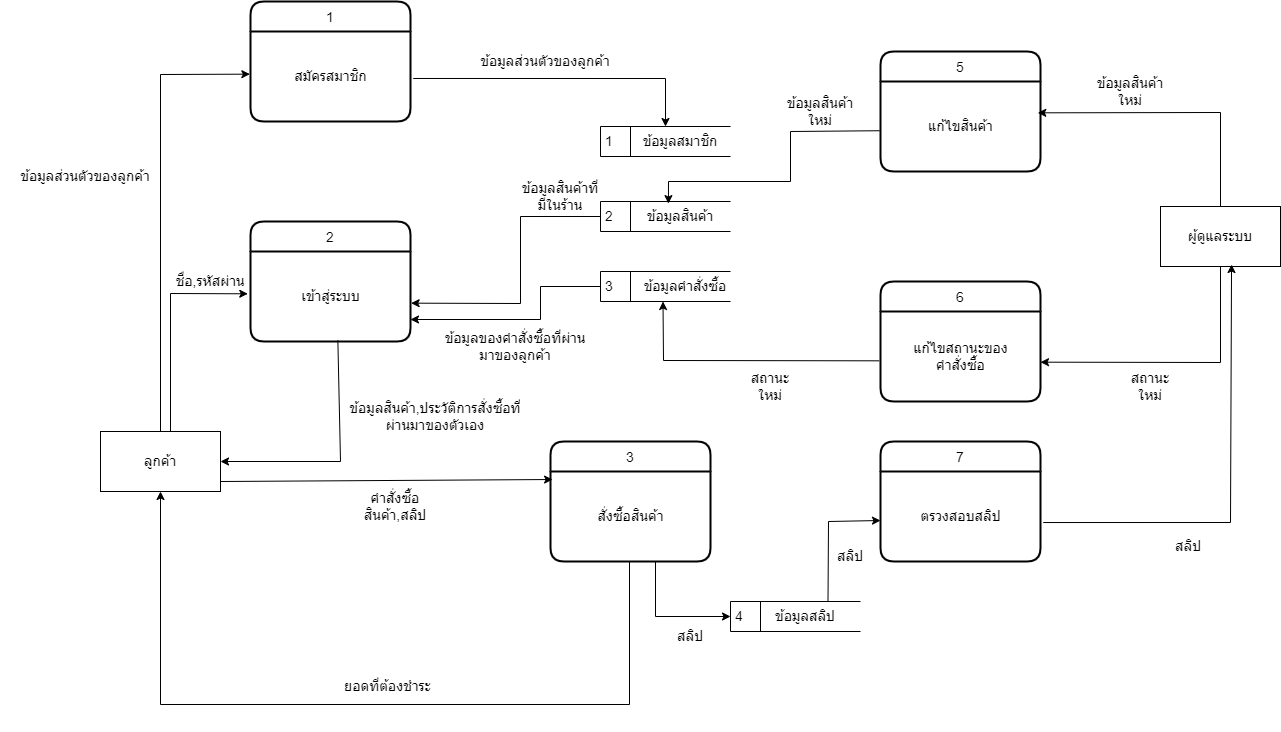

The diagram above was exported from draw.io. Its source (the exported page's mxGraphModel, read from the mxfile embedded in the PNG):
<mxGraphModel dx="1564" dy="758" grid="1" gridSize="10" guides="1" tooltips="1" connect="1" arrows="1" fold="1" page="1" pageScale="1" pageWidth="850" pageHeight="1100" math="0" shadow="0">
  <root>
    <mxCell id="0" />
    <mxCell id="1" parent="0" />
    <mxCell id="gomHCiimOk3dwXhpr6nz-17" value="1" style="swimlane;childLayout=stackLayout;horizontal=1;startSize=30;horizontalStack=0;rounded=1;fontSize=14;fontStyle=0;strokeWidth=2;resizeParent=0;resizeLast=1;shadow=0;dashed=0;align=center;" vertex="1" parent="1">
      <mxGeometry x="430" y="140" width="160" height="120" as="geometry" />
    </mxCell>
    <mxCell id="gomHCiimOk3dwXhpr6nz-18" value="&lt;span style=&quot;font-size: 14px;&quot;&gt;สมัครสมาชิก&lt;/span&gt;" style="text;html=1;align=center;verticalAlign=middle;resizable=0;points=[];autosize=1;strokeColor=none;fillColor=none;" vertex="1" parent="gomHCiimOk3dwXhpr6nz-17">
      <mxGeometry y="30" width="160" height="90" as="geometry" />
    </mxCell>
    <mxCell id="gomHCiimOk3dwXhpr6nz-19" value="2" style="swimlane;childLayout=stackLayout;horizontal=1;startSize=30;horizontalStack=0;rounded=1;fontSize=14;fontStyle=0;strokeWidth=2;resizeParent=0;resizeLast=1;shadow=0;dashed=0;align=center;" vertex="1" parent="1">
      <mxGeometry x="430" y="360" width="160" height="120" as="geometry" />
    </mxCell>
    <mxCell id="gomHCiimOk3dwXhpr6nz-20" value="&lt;font style=&quot;font-size: 14px;&quot;&gt;เข้าสู่ระบบ&lt;/font&gt;" style="text;html=1;align=center;verticalAlign=middle;resizable=0;points=[];autosize=1;strokeColor=none;fillColor=none;" vertex="1" parent="gomHCiimOk3dwXhpr6nz-19">
      <mxGeometry y="30" width="160" height="90" as="geometry" />
    </mxCell>
    <mxCell id="gomHCiimOk3dwXhpr6nz-21" value="3" style="swimlane;childLayout=stackLayout;horizontal=1;startSize=30;horizontalStack=0;rounded=1;fontSize=14;fontStyle=0;strokeWidth=2;resizeParent=0;resizeLast=1;shadow=0;dashed=0;align=center;" vertex="1" parent="1">
      <mxGeometry x="730" y="580" width="160" height="120" as="geometry" />
    </mxCell>
    <mxCell id="gomHCiimOk3dwXhpr6nz-22" value="&lt;span style=&quot;font-size: 14px;&quot;&gt;สั่งซื้อสินค้า&lt;/span&gt;" style="text;html=1;align=center;verticalAlign=middle;resizable=0;points=[];autosize=1;strokeColor=none;fillColor=none;" vertex="1" parent="gomHCiimOk3dwXhpr6nz-21">
      <mxGeometry y="30" width="160" height="90" as="geometry" />
    </mxCell>
    <mxCell id="gomHCiimOk3dwXhpr6nz-25" value="5" style="swimlane;childLayout=stackLayout;horizontal=1;startSize=30;horizontalStack=0;rounded=1;fontSize=14;fontStyle=0;strokeWidth=2;resizeParent=0;resizeLast=1;shadow=0;dashed=0;align=center;" vertex="1" parent="1">
      <mxGeometry x="1060" y="190" width="160" height="120" as="geometry" />
    </mxCell>
    <mxCell id="gomHCiimOk3dwXhpr6nz-26" value="&lt;span style=&quot;font-size: 14px;&quot;&gt;แก้ไขสินค้า&lt;/span&gt;" style="text;html=1;align=center;verticalAlign=middle;resizable=0;points=[];autosize=1;strokeColor=none;fillColor=none;" vertex="1" parent="gomHCiimOk3dwXhpr6nz-25">
      <mxGeometry y="30" width="160" height="90" as="geometry" />
    </mxCell>
    <mxCell id="gomHCiimOk3dwXhpr6nz-27" value="6" style="swimlane;childLayout=stackLayout;horizontal=1;startSize=30;horizontalStack=0;rounded=1;fontSize=14;fontStyle=0;strokeWidth=2;resizeParent=0;resizeLast=1;shadow=0;dashed=0;align=center;" vertex="1" parent="1">
      <mxGeometry x="1060" y="420" width="160" height="120" as="geometry" />
    </mxCell>
    <mxCell id="gomHCiimOk3dwXhpr6nz-28" value="&lt;span style=&quot;font-size: 14px;&quot;&gt;แก้ไขสถานะของ&lt;br&gt;คำสั่งซื้อ&lt;/span&gt;" style="text;html=1;align=center;verticalAlign=middle;resizable=0;points=[];autosize=1;strokeColor=none;fillColor=none;" vertex="1" parent="gomHCiimOk3dwXhpr6nz-27">
      <mxGeometry y="30" width="160" height="90" as="geometry" />
    </mxCell>
    <mxCell id="gomHCiimOk3dwXhpr6nz-30" value="ลูกค้า" style="rounded=0;whiteSpace=wrap;html=1;fontSize=14;" vertex="1" parent="1">
      <mxGeometry x="280" y="570" width="120" height="60" as="geometry" />
    </mxCell>
    <mxCell id="gomHCiimOk3dwXhpr6nz-31" value="ผู้ดูแลระบบ" style="rounded=0;whiteSpace=wrap;html=1;fontSize=14;" vertex="1" parent="1">
      <mxGeometry x="1340" y="345" width="120" height="60" as="geometry" />
    </mxCell>
    <mxCell id="gomHCiimOk3dwXhpr6nz-39" value="1" style="html=1;dashed=0;whitespace=wrap;shape=mxgraph.dfd.dataStoreID;align=left;spacingLeft=3;points=[[0,0],[0.5,0],[1,0],[0,0.5],[1,0.5],[0,1],[0.5,1],[1,1]];fontSize=14;" vertex="1" parent="1">
      <mxGeometry x="780" y="265" width="130" height="30" as="geometry" />
    </mxCell>
    <mxCell id="gomHCiimOk3dwXhpr6nz-40" value="ข้อมูลสมาชิก" style="text;html=1;strokeColor=none;fillColor=none;align=center;verticalAlign=middle;whiteSpace=wrap;rounded=0;fontSize=14;" vertex="1" parent="1">
      <mxGeometry x="820" y="265" width="80" height="30" as="geometry" />
    </mxCell>
    <mxCell id="gomHCiimOk3dwXhpr6nz-43" value="2" style="html=1;dashed=0;whitespace=wrap;shape=mxgraph.dfd.dataStoreID;align=left;spacingLeft=3;points=[[0,0],[0.5,0],[1,0],[0,0.5],[1,0.5],[0,1],[0.5,1],[1,1]];fontSize=14;" vertex="1" parent="1">
      <mxGeometry x="780" y="340" width="130" height="30" as="geometry" />
    </mxCell>
    <mxCell id="gomHCiimOk3dwXhpr6nz-44" value="ข้อมูลสินค้า" style="text;html=1;strokeColor=none;fillColor=none;align=center;verticalAlign=middle;whiteSpace=wrap;rounded=0;fontSize=14;" vertex="1" parent="1">
      <mxGeometry x="820" y="340" width="80" height="30" as="geometry" />
    </mxCell>
    <mxCell id="gomHCiimOk3dwXhpr6nz-51" value="" style="endArrow=classic;html=1;rounded=0;fontSize=14;exitX=0.5;exitY=0;exitDx=0;exitDy=0;entryX=-0.004;entryY=0.474;entryDx=0;entryDy=0;entryPerimeter=0;" edge="1" parent="1" source="gomHCiimOk3dwXhpr6nz-30" target="gomHCiimOk3dwXhpr6nz-18">
      <mxGeometry width="50" height="50" relative="1" as="geometry">
        <mxPoint x="730" y="440" as="sourcePoint" />
        <mxPoint x="340" y="200" as="targetPoint" />
        <Array as="points">
          <mxPoint x="340" y="213" />
        </Array>
      </mxGeometry>
    </mxCell>
    <mxCell id="gomHCiimOk3dwXhpr6nz-54" value="ข้อมูลส่วนตัวของลูกค้า" style="text;html=1;strokeColor=none;fillColor=none;align=center;verticalAlign=middle;whiteSpace=wrap;rounded=0;fontSize=14;" vertex="1" parent="1">
      <mxGeometry x="180" y="300" width="170" height="30" as="geometry" />
    </mxCell>
    <mxCell id="gomHCiimOk3dwXhpr6nz-56" value="" style="endArrow=classic;html=1;rounded=0;fontSize=14;exitX=1.017;exitY=0.522;exitDx=0;exitDy=0;exitPerimeter=0;entryX=0.5;entryY=0;entryDx=0;entryDy=0;" edge="1" parent="1" source="gomHCiimOk3dwXhpr6nz-18" target="gomHCiimOk3dwXhpr6nz-39">
      <mxGeometry width="50" height="50" relative="1" as="geometry">
        <mxPoint x="540" y="330" as="sourcePoint" />
        <mxPoint x="840" y="217" as="targetPoint" />
        <Array as="points">
          <mxPoint x="845" y="217" />
        </Array>
      </mxGeometry>
    </mxCell>
    <mxCell id="gomHCiimOk3dwXhpr6nz-57" value="ข้อมูลส่วนตัวของลูกค้า" style="text;html=1;strokeColor=none;fillColor=none;align=center;verticalAlign=middle;whiteSpace=wrap;rounded=0;fontSize=14;" vertex="1" parent="1">
      <mxGeometry x="640" y="185" width="170" height="30" as="geometry" />
    </mxCell>
    <mxCell id="gomHCiimOk3dwXhpr6nz-58" value="" style="endArrow=classic;html=1;rounded=0;fontSize=14;entryX=-0.017;entryY=0.47;entryDx=0;entryDy=0;entryPerimeter=0;" edge="1" parent="1" target="gomHCiimOk3dwXhpr6nz-20">
      <mxGeometry width="50" height="50" relative="1" as="geometry">
        <mxPoint x="350" y="570" as="sourcePoint" />
        <mxPoint x="620" y="480" as="targetPoint" />
        <Array as="points">
          <mxPoint x="350" y="432" />
        </Array>
      </mxGeometry>
    </mxCell>
    <mxCell id="gomHCiimOk3dwXhpr6nz-59" value="" style="endArrow=classic;html=1;rounded=0;fontSize=14;exitX=0.546;exitY=0.989;exitDx=0;exitDy=0;exitPerimeter=0;entryX=1;entryY=0.5;entryDx=0;entryDy=0;" edge="1" parent="1" source="gomHCiimOk3dwXhpr6nz-20" target="gomHCiimOk3dwXhpr6nz-30">
      <mxGeometry width="50" height="50" relative="1" as="geometry">
        <mxPoint x="570" y="530" as="sourcePoint" />
        <mxPoint x="620" y="480" as="targetPoint" />
        <Array as="points">
          <mxPoint x="520" y="600" />
        </Array>
      </mxGeometry>
    </mxCell>
    <mxCell id="gomHCiimOk3dwXhpr6nz-60" value="ชื่อ,รหัสผ่าน" style="text;html=1;strokeColor=none;fillColor=none;align=center;verticalAlign=middle;whiteSpace=wrap;rounded=0;fontSize=14;" vertex="1" parent="1">
      <mxGeometry x="350" y="405" width="80" height="30" as="geometry" />
    </mxCell>
    <mxCell id="gomHCiimOk3dwXhpr6nz-61" value="3" style="html=1;dashed=0;whitespace=wrap;shape=mxgraph.dfd.dataStoreID;align=left;spacingLeft=3;points=[[0,0],[0.5,0],[1,0],[0,0.5],[1,0.5],[0,1],[0.5,1],[1,1]];fontSize=14;" vertex="1" parent="1">
      <mxGeometry x="780" y="410" width="130" height="30" as="geometry" />
    </mxCell>
    <mxCell id="gomHCiimOk3dwXhpr6nz-62" value="ข้อมูลคำสั่งซื้อ" style="text;html=1;strokeColor=none;fillColor=none;align=center;verticalAlign=middle;whiteSpace=wrap;rounded=0;fontSize=14;" vertex="1" parent="1">
      <mxGeometry x="820" y="410" width="90" height="30" as="geometry" />
    </mxCell>
    <mxCell id="gomHCiimOk3dwXhpr6nz-65" value="ข้อมูลสินค้า,ประวัติการสั่งซื้อที่ผ่านมาของตัวเอง" style="text;html=1;strokeColor=none;fillColor=none;align=center;verticalAlign=middle;whiteSpace=wrap;rounded=0;fontSize=14;" vertex="1" parent="1">
      <mxGeometry x="520" y="540" width="190" height="30" as="geometry" />
    </mxCell>
    <mxCell id="gomHCiimOk3dwXhpr6nz-66" value="" style="endArrow=classic;html=1;rounded=0;fontSize=14;exitX=0;exitY=0.5;exitDx=0;exitDy=0;entryX=1.004;entryY=0.574;entryDx=0;entryDy=0;entryPerimeter=0;" edge="1" parent="1" source="gomHCiimOk3dwXhpr6nz-43" target="gomHCiimOk3dwXhpr6nz-20">
      <mxGeometry width="50" height="50" relative="1" as="geometry">
        <mxPoint x="650" y="400" as="sourcePoint" />
        <mxPoint x="590" y="440" as="targetPoint" />
        <Array as="points">
          <mxPoint x="700" y="355" />
          <mxPoint x="700" y="442" />
        </Array>
      </mxGeometry>
    </mxCell>
    <mxCell id="gomHCiimOk3dwXhpr6nz-67" value="" style="endArrow=classic;html=1;rounded=0;fontSize=14;exitX=0;exitY=0.5;exitDx=0;exitDy=0;" edge="1" parent="1" source="gomHCiimOk3dwXhpr6nz-61">
      <mxGeometry width="50" height="50" relative="1" as="geometry">
        <mxPoint x="650" y="400" as="sourcePoint" />
        <mxPoint x="590" y="458" as="targetPoint" />
        <Array as="points">
          <mxPoint x="720" y="425" />
          <mxPoint x="720" y="458" />
        </Array>
      </mxGeometry>
    </mxCell>
    <mxCell id="gomHCiimOk3dwXhpr6nz-70" value="" style="endArrow=classic;html=1;rounded=0;fontSize=14;entryX=0.013;entryY=0.089;entryDx=0;entryDy=0;entryPerimeter=0;" edge="1" parent="1" target="gomHCiimOk3dwXhpr6nz-22">
      <mxGeometry width="50" height="50" relative="1" as="geometry">
        <mxPoint x="400" y="620" as="sourcePoint" />
        <mxPoint x="690" y="440" as="targetPoint" />
      </mxGeometry>
    </mxCell>
    <mxCell id="gomHCiimOk3dwXhpr6nz-72" value="ข้อมูลสินค้าที่มีในร้าน" style="text;html=1;strokeColor=none;fillColor=none;align=center;verticalAlign=middle;whiteSpace=wrap;rounded=0;fontSize=14;" vertex="1" parent="1">
      <mxGeometry x="700" y="320" width="80" height="30" as="geometry" />
    </mxCell>
    <mxCell id="gomHCiimOk3dwXhpr6nz-75" value="ข้อมูลของคำสั่งซื้อที่ผ่านมาของลูกค้า" style="text;html=1;strokeColor=none;fillColor=none;align=center;verticalAlign=middle;whiteSpace=wrap;rounded=0;fontSize=14;" vertex="1" parent="1">
      <mxGeometry x="620" y="470" width="150" height="30" as="geometry" />
    </mxCell>
    <mxCell id="gomHCiimOk3dwXhpr6nz-76" value="" style="endArrow=classic;html=1;rounded=0;fontSize=14;exitX=0.5;exitY=0;exitDx=0;exitDy=0;entryX=0.983;entryY=0.348;entryDx=0;entryDy=0;entryPerimeter=0;" edge="1" parent="1" source="gomHCiimOk3dwXhpr6nz-31" target="gomHCiimOk3dwXhpr6nz-26">
      <mxGeometry width="50" height="50" relative="1" as="geometry">
        <mxPoint x="640" y="360" as="sourcePoint" />
        <mxPoint x="690" y="310" as="targetPoint" />
        <Array as="points">
          <mxPoint x="1400" y="251" />
        </Array>
      </mxGeometry>
    </mxCell>
    <mxCell id="gomHCiimOk3dwXhpr6nz-77" value="" style="endArrow=classic;html=1;rounded=0;fontSize=14;exitX=0.5;exitY=1;exitDx=0;exitDy=0;entryX=1;entryY=0.563;entryDx=0;entryDy=0;entryPerimeter=0;" edge="1" parent="1" source="gomHCiimOk3dwXhpr6nz-31" target="gomHCiimOk3dwXhpr6nz-28">
      <mxGeometry width="50" height="50" relative="1" as="geometry">
        <mxPoint x="670" y="360" as="sourcePoint" />
        <mxPoint x="720" y="310" as="targetPoint" />
        <Array as="points">
          <mxPoint x="1400" y="501" />
        </Array>
      </mxGeometry>
    </mxCell>
    <mxCell id="gomHCiimOk3dwXhpr6nz-78" value="คำสั่งซื้อสินค้า,สลิป" style="text;html=1;strokeColor=none;fillColor=none;align=center;verticalAlign=middle;whiteSpace=wrap;rounded=0;fontSize=14;" vertex="1" parent="1">
      <mxGeometry x="530" y="630" width="90" height="30" as="geometry" />
    </mxCell>
    <mxCell id="gomHCiimOk3dwXhpr6nz-86" value="" style="endArrow=classic;html=1;rounded=0;fontSize=14;entryX=0.5;entryY=1;entryDx=0;entryDy=0;" edge="1" parent="1" target="gomHCiimOk3dwXhpr6nz-30">
      <mxGeometry width="50" height="50" relative="1" as="geometry">
        <mxPoint x="809" y="700" as="sourcePoint" />
        <mxPoint x="740" y="660" as="targetPoint" />
        <Array as="points">
          <mxPoint x="809" y="843" />
          <mxPoint x="340" y="843" />
        </Array>
      </mxGeometry>
    </mxCell>
    <mxCell id="gomHCiimOk3dwXhpr6nz-87" value="ยอดที่ต้องชำระ" style="text;html=1;strokeColor=none;fillColor=none;align=center;verticalAlign=middle;whiteSpace=wrap;rounded=0;fontSize=14;" vertex="1" parent="1">
      <mxGeometry x="520" y="780" width="95" height="90" as="geometry" />
    </mxCell>
    <mxCell id="gomHCiimOk3dwXhpr6nz-89" value="ข้อมูลสินค้าใหม่" style="text;html=1;strokeColor=none;fillColor=none;align=center;verticalAlign=middle;whiteSpace=wrap;rounded=0;fontSize=14;" vertex="1" parent="1">
      <mxGeometry x="1270" y="215" width="80" height="30" as="geometry" />
    </mxCell>
    <mxCell id="gomHCiimOk3dwXhpr6nz-90" value="สถานะใหม่" style="text;html=1;strokeColor=none;fillColor=none;align=center;verticalAlign=middle;whiteSpace=wrap;rounded=0;fontSize=14;" vertex="1" parent="1">
      <mxGeometry x="1300" y="510" width="60" height="30" as="geometry" />
    </mxCell>
    <mxCell id="gomHCiimOk3dwXhpr6nz-91" value="" style="endArrow=classic;html=1;rounded=0;fontSize=14;exitX=-0.008;exitY=0.548;exitDx=0;exitDy=0;exitPerimeter=0;entryX=0.25;entryY=1;entryDx=0;entryDy=0;" edge="1" parent="1" source="gomHCiimOk3dwXhpr6nz-28" target="gomHCiimOk3dwXhpr6nz-62">
      <mxGeometry width="50" height="50" relative="1" as="geometry">
        <mxPoint x="690" y="490" as="sourcePoint" />
        <mxPoint x="740" y="440" as="targetPoint" />
        <Array as="points">
          <mxPoint x="843" y="499" />
        </Array>
      </mxGeometry>
    </mxCell>
    <mxCell id="gomHCiimOk3dwXhpr6nz-92" value="สถานะใหม่" style="text;html=1;strokeColor=none;fillColor=none;align=center;verticalAlign=middle;whiteSpace=wrap;rounded=0;fontSize=14;" vertex="1" parent="1">
      <mxGeometry x="920" y="510" width="60" height="30" as="geometry" />
    </mxCell>
    <mxCell id="gomHCiimOk3dwXhpr6nz-94" value="" style="endArrow=classic;html=1;rounded=0;fontSize=14;exitX=-0.006;exitY=0.547;exitDx=0;exitDy=0;exitPerimeter=0;entryX=0.349;entryY=0.07;entryDx=0;entryDy=0;entryPerimeter=0;" edge="1" parent="1" source="gomHCiimOk3dwXhpr6nz-26" target="gomHCiimOk3dwXhpr6nz-44">
      <mxGeometry width="50" height="50" relative="1" as="geometry">
        <mxPoint x="690" y="490" as="sourcePoint" />
        <mxPoint x="740" y="440" as="targetPoint" />
        <Array as="points">
          <mxPoint x="970" y="270" />
          <mxPoint x="970" y="320" />
          <mxPoint x="848" y="320" />
        </Array>
      </mxGeometry>
    </mxCell>
    <mxCell id="gomHCiimOk3dwXhpr6nz-95" value="ข้อมูลสินค้าใหม่" style="text;html=1;strokeColor=none;fillColor=none;align=center;verticalAlign=middle;whiteSpace=wrap;rounded=0;fontSize=14;" vertex="1" parent="1">
      <mxGeometry x="960" y="235" width="80" height="30" as="geometry" />
    </mxCell>
    <mxCell id="gomHCiimOk3dwXhpr6nz-97" value="7" style="swimlane;childLayout=stackLayout;horizontal=1;startSize=30;horizontalStack=0;rounded=1;fontSize=14;fontStyle=0;strokeWidth=2;resizeParent=0;resizeLast=1;shadow=0;dashed=0;align=center;" vertex="1" parent="1">
      <mxGeometry x="1060" y="580" width="160" height="120" as="geometry" />
    </mxCell>
    <mxCell id="gomHCiimOk3dwXhpr6nz-98" value="&lt;span style=&quot;font-size: 14px;&quot;&gt;ตรวงสอบสลิป&lt;/span&gt;" style="text;html=1;align=center;verticalAlign=middle;resizable=0;points=[];autosize=1;strokeColor=none;fillColor=none;" vertex="1" parent="gomHCiimOk3dwXhpr6nz-97">
      <mxGeometry y="30" width="160" height="90" as="geometry" />
    </mxCell>
    <mxCell id="gomHCiimOk3dwXhpr6nz-99" value="4" style="html=1;dashed=0;whitespace=wrap;shape=mxgraph.dfd.dataStoreID;align=left;spacingLeft=3;points=[[0,0],[0.5,0],[1,0],[0,0.5],[1,0.5],[0,1],[0.5,1],[1,1]];fontSize=14;" vertex="1" parent="1">
      <mxGeometry x="910" y="740" width="130" height="30" as="geometry" />
    </mxCell>
    <mxCell id="gomHCiimOk3dwXhpr6nz-102" value="ข้อมูลสลิป" style="text;html=1;strokeColor=none;fillColor=none;align=center;verticalAlign=middle;whiteSpace=wrap;rounded=0;fontSize=14;" vertex="1" parent="1">
      <mxGeometry x="940" y="740" width="90" height="30" as="geometry" />
    </mxCell>
    <mxCell id="gomHCiimOk3dwXhpr6nz-103" value="" style="endArrow=classic;html=1;rounded=0;fontSize=14;exitX=0.75;exitY=0;exitDx=0;exitDy=0;" edge="1" parent="1" source="gomHCiimOk3dwXhpr6nz-102">
      <mxGeometry width="50" height="50" relative="1" as="geometry">
        <mxPoint x="750" y="570" as="sourcePoint" />
        <mxPoint x="1060" y="659" as="targetPoint" />
        <Array as="points">
          <mxPoint x="1008" y="660" />
        </Array>
      </mxGeometry>
    </mxCell>
    <mxCell id="gomHCiimOk3dwXhpr6nz-104" value="" style="endArrow=classic;html=1;rounded=0;fontSize=14;exitX=1.017;exitY=0.567;exitDx=0;exitDy=0;exitPerimeter=0;entryX=0.592;entryY=0.967;entryDx=0;entryDy=0;entryPerimeter=0;" edge="1" parent="1" source="gomHCiimOk3dwXhpr6nz-98" target="gomHCiimOk3dwXhpr6nz-31">
      <mxGeometry width="50" height="50" relative="1" as="geometry">
        <mxPoint x="1140" y="580" as="sourcePoint" />
        <mxPoint x="1410" y="400" as="targetPoint" />
        <Array as="points">
          <mxPoint x="1410" y="661" />
        </Array>
      </mxGeometry>
    </mxCell>
    <mxCell id="gomHCiimOk3dwXhpr6nz-105" value="" style="endArrow=classic;html=1;rounded=0;fontSize=14;entryX=0;entryY=0.5;entryDx=0;entryDy=0;" edge="1" parent="1" target="gomHCiimOk3dwXhpr6nz-99">
      <mxGeometry width="50" height="50" relative="1" as="geometry">
        <mxPoint x="835" y="700" as="sourcePoint" />
        <mxPoint x="1000" y="660" as="targetPoint" />
        <Array as="points">
          <mxPoint x="835" y="755" />
        </Array>
      </mxGeometry>
    </mxCell>
    <mxCell id="gomHCiimOk3dwXhpr6nz-106" value="สลิป" style="text;html=1;strokeColor=none;fillColor=none;align=center;verticalAlign=middle;whiteSpace=wrap;rounded=0;fontSize=14;" vertex="1" parent="1">
      <mxGeometry x="840" y="760" width="60" height="30" as="geometry" />
    </mxCell>
    <mxCell id="gomHCiimOk3dwXhpr6nz-107" value="สลิป" style="text;html=1;strokeColor=none;fillColor=none;align=center;verticalAlign=middle;whiteSpace=wrap;rounded=0;fontSize=14;" vertex="1" parent="1">
      <mxGeometry x="1000" y="680" width="60" height="30" as="geometry" />
    </mxCell>
    <mxCell id="gomHCiimOk3dwXhpr6nz-108" value="สลิป" style="text;html=1;strokeColor=none;fillColor=none;align=center;verticalAlign=middle;whiteSpace=wrap;rounded=0;fontSize=14;" vertex="1" parent="1">
      <mxGeometry x="1338" y="670" width="60" height="30" as="geometry" />
    </mxCell>
  </root>
</mxGraphModel>